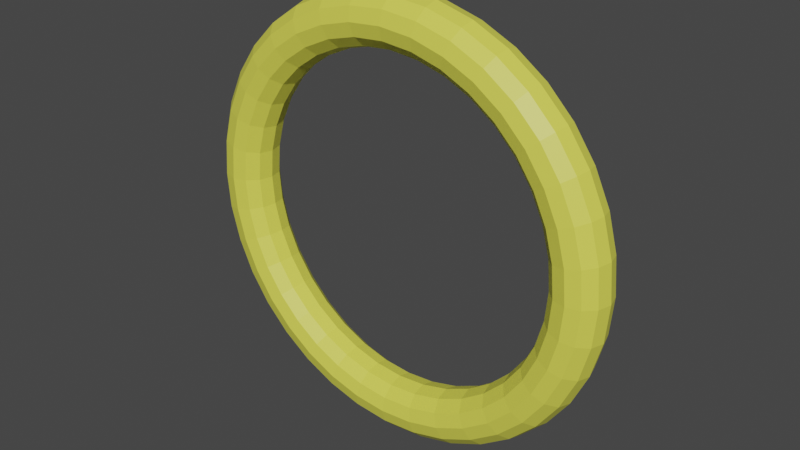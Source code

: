 # Source: TimeFreezeRing.blend  (saved by Blender 3.3.6; exported with 4.5.12 LTS)
import bpy
from mathutils import Matrix  # noqa: F401  (used for matrix-valued properties, if any)

bpy.ops.wm.read_factory_settings(use_empty=True)
scene = bpy.context.scene
scene.name = 'Scene'

# ---- collections
col_collection = bpy.data.collections.new('Collection'); scene.collection.children.link(col_collection)

# ---- materials (node trees are filled in below, after node groups)
mat_material = bpy.data.materials.new('Material')
mat_material.alpha_threshold = 0.0
mat_material.use_transparent_shadow = False
mat_material.roughness = 0.5
mat_material.line_color = (0.0, 0.0, 0.0, 1.0)

# ---- material node trees
mat_material.use_nodes = True; mat_material.node_tree.nodes.clear()
_N = mat_material.node_tree.nodes; _L = mat_material.node_tree.links
n0 = _N.new('ShaderNodeOutputMaterial'); n0.name = 'Material Output'; n0.location = (300, 300)
n1 = _N.new('ShaderNodeBsdfPrincipled'); n1.name = 'Principled BSDF'; n1.location = (10, 300)
n1.distribution = 'GGX'
n1.subsurface_method = 'RANDOM_WALK_SKIN'
n1.inputs[0].default_value = (0.8, 0.7935, 0.09022, 1.0)
n1.inputs[3].default_value = 1.45
n1.inputs[27].default_value = (0.0, 0.0, 0.0, 1.0)
n1.inputs[28].default_value = 1.0
_L.new(n1.outputs[0], n0.inputs[0])
n0.is_active_output = True

# ---- world
world_world = bpy.data.worlds.new('World'); scene.world = world_world
world_world.use_nodes = True; world_world.node_tree.nodes.clear()
_N = world_world.node_tree.nodes; _L = world_world.node_tree.links
n0 = _N.new('ShaderNodeOutputWorld'); n0.name = 'World Output'; n0.location = (300, 300)
n1 = _N.new('ShaderNodeBackground'); n1.name = 'Background'; n1.location = (10, 300)
n1.inputs[0].default_value = (0.05088, 0.05088, 0.05088, 1.0)
_L.new(n1.outputs[0], n0.inputs[0])
n0.is_active_output = True
world_world.color = (0.05088, 0.05088, 0.05088)
world_world.use_sun_shadow = False
world_world.sun_shadow_jitter_overblur = 0.0

# ---- meshes
me_torus = bpy.data.meshes.new('Torus')
me_torus.from_pydata([(1.14, 2.073e-08, 0.4147), (1.121, -0.07, 0.4147), (1.07, -0.1212, 0.4147), (1.0, -0.14, 0.4147), (0.93, -0.1212, 0.4147), (0.8788, -0.07, 0.4147), (0.86, 2.073e-08, 0.4147), (0.8788, 0.07, 0.4147), (0.93, 0.1212, 0.4147), (1.0, 0.14, 0.4147), (1.07, 0.1212, 0.4147), (1.121, 0.07, 0.4147), (1.123, 1.49e-08, 0.6127), (1.104, -0.07, 0.6094), (1.054, -0.1212, 0.6005), (0.9848, -0.14, 0.5884), (0.9159, -0.1212, 0.5762), (0.8654, -0.07, 0.5673), (0.8469, 1.49e-08, 0.5641), (0.8654, 0.07, 0.5673), (0.9159, 0.1212, 0.5762), (0.9848, 0.14, 0.5884), (1.054, 0.1212, 0.6005), (1.104, 0.07, 0.6094), (1.071, 0.0, 0.8046), (1.054, -0.07, 0.7982), (1.005, -0.1212, 0.7807), (0.9397, -0.14, 0.7568), (0.8739, -0.1212, 0.7328), (0.8258, -0.07, 0.7153), (0.8081, 0.0, 0.7089), (0.8258, 0.07, 0.7153), (0.8739, 0.1212, 0.7328), (0.9397, 0.14, 0.7568), (1.005, 0.1212, 0.7807), (1.054, 0.07, 0.7982), (0.9873, 0.0, 0.9847), (0.971, -0.07, 0.9754), (0.9266, -0.1212, 0.9497), (0.866, -0.14, 0.9147), (0.8054, -0.1212, 0.8797), (0.761, -0.07, 0.8541), (0.7448, 0.0, 0.8447), (0.761, 0.07, 0.8541), (0.8054, 0.1212, 0.8797), (0.866, 0.14, 0.9147), (0.9266, 0.1212, 0.9497), (0.971, 0.07, 0.9754), (0.8733, 0.0, 1.148), (0.8589, -0.07, 1.135), (0.8197, -0.1212, 1.103), (0.766, -0.14, 1.058), (0.7124, -0.1212, 1.013), (0.6732, -0.07, 0.9796), (0.6588, 0.0, 0.9675), (0.6732, 0.07, 0.9796), (0.7124, 0.1212, 1.013), (0.766, 0.14, 1.058), (0.8197, 0.1212, 1.103), (0.8589, 0.07, 1.135), (0.7328, 0.0, 1.288), (0.7207, -0.07, 1.274), (0.6878, -0.1212, 1.234), (0.6428, -0.14, 1.181), (0.5978, -0.1212, 1.127), (0.5649, -0.07, 1.088), (0.5528, 0.0, 1.074), (0.5649, 0.07, 1.088), (0.5978, 0.1212, 1.127), (0.6428, 0.14, 1.181), (0.6878, 0.1212, 1.234), (0.7207, 0.07, 1.274), (0.57, 0.0, 1.402), (0.5606, -0.07, 1.386), (0.535, -0.1212, 1.341), (0.5, -0.14, 1.281), (0.465, -0.1212, 1.22), (0.4394, -0.07, 1.176), (0.43, 0.0, 1.16), (0.4394, 0.07, 1.176), (0.465, 0.1212, 1.22), (0.5, 0.14, 1.281), (0.535, 0.1212, 1.341), (0.5606, 0.07, 1.386), (0.3899, 0.0, 1.486), (0.3835, -0.07, 1.468), (0.366, -0.1212, 1.42), (0.342, -0.14, 1.354), (0.3181, -0.1212, 1.289), (0.3006, -0.07, 1.241), (0.2941, 0.0, 1.223), (0.3006, 0.07, 1.241), (0.3181, 0.1212, 1.289), (0.342, 0.14, 1.354), (0.366, 0.1212, 1.42), (0.3835, 0.07, 1.468), (0.198, 0.0, 1.537), (0.1947, -0.07, 1.519), (0.1858, -0.1212, 1.468), (0.1736, -0.14, 1.4), (0.1615, -0.1212, 1.331), (0.1526, -0.07, 1.28), (0.1493, 0.0, 1.262), (0.1526, 0.07, 1.28), (0.1615, 0.1212, 1.331), (0.1736, 0.14, 1.4), (0.1858, 0.1212, 1.468), (0.1947, 0.07, 1.519), (8.607e-08, 0.0, 1.555), (8.465e-08, -0.07, 1.536), (8.078e-08, -0.1212, 1.485), (7.55e-08, -0.14, 1.415), (7.021e-08, -0.1212, 1.345), (6.634e-08, -0.07, 1.294), (6.493e-08, 0.0, 1.275), (6.634e-08, 0.07, 1.294), (7.021e-08, 0.1212, 1.345), (7.55e-08, 0.14, 1.415), (8.078e-08, 0.1212, 1.485), (8.465e-08, 0.07, 1.536), (-0.198, 0.0, 1.537), (-0.1947, -0.07, 1.519), (-0.1858, -0.1212, 1.468), (-0.1736, -0.14, 1.4), (-0.1615, -0.1212, 1.331), (-0.1526, -0.07, 1.28), (-0.1493, 0.0, 1.262), (-0.1526, 0.07, 1.28), (-0.1615, 0.1212, 1.331), (-0.1736, 0.14, 1.4), (-0.1858, 0.1212, 1.468), (-0.1947, 0.07, 1.519), (-0.3899, 0.0, 1.486), (-0.3835, -0.07, 1.468), (-0.366, -0.1212, 1.42), (-0.342, -0.14, 1.354), (-0.3181, -0.1212, 1.289), (-0.3006, -0.07, 1.241), (-0.2941, 0.0, 1.223), (-0.3006, 0.07, 1.241), (-0.3181, 0.1212, 1.289), (-0.342, 0.14, 1.354), (-0.366, 0.1212, 1.42), (-0.3835, 0.07, 1.468), (-0.57, 0.0, 1.402), (-0.5606, -0.07, 1.386), (-0.535, -0.1212, 1.341), (-0.5, -0.14, 1.281), (-0.465, -0.1212, 1.22), (-0.4394, -0.07, 1.176), (-0.43, 0.0, 1.16), (-0.4394, 0.07, 1.176), (-0.465, 0.1212, 1.22), (-0.5, 0.14, 1.281), (-0.535, 0.1212, 1.341), (-0.5606, 0.07, 1.386), (-0.7328, 0.0, 1.288), (-0.7207, -0.07, 1.274), (-0.6878, -0.1212, 1.234), (-0.6428, -0.14, 1.181), (-0.5978, -0.1212, 1.127), (-0.5649, -0.07, 1.088), (-0.5528, 0.0, 1.074), (-0.5649, 0.07, 1.088), (-0.5978, 0.1212, 1.127), (-0.6428, 0.14, 1.181), (-0.6878, 0.1212, 1.234), (-0.7207, 0.07, 1.274), (-0.8733, 0.0, 1.148), (-0.8589, -0.07, 1.135), (-0.8197, -0.1212, 1.103), (-0.766, -0.14, 1.058), (-0.7124, -0.1212, 1.013), (-0.6732, -0.07, 0.9796), (-0.6588, 0.0, 0.9675), (-0.6732, 0.07, 0.9796), (-0.7124, 0.1212, 1.013), (-0.766, 0.14, 1.058), (-0.8197, 0.1212, 1.103), (-0.8589, 0.07, 1.135), (-0.9873, 0.0, 0.9847), (-0.971, -0.07, 0.9754), (-0.9266, -0.1212, 0.9497), (-0.866, -0.14, 0.9147), (-0.8054, -0.1212, 0.8797), (-0.761, -0.07, 0.8541), (-0.7448, 0.0, 0.8447), (-0.761, 0.07, 0.8541), (-0.8054, 0.1212, 0.8797), (-0.866, 0.14, 0.9147), (-0.9266, 0.1212, 0.9497), (-0.971, 0.07, 0.9754), (-1.071, 0.0, 0.8046), (-1.054, -0.07, 0.7982), (-1.005, -0.1212, 0.7807), (-0.9397, -0.14, 0.7568), (-0.8739, -0.1212, 0.7328), (-0.8258, -0.07, 0.7153), (-0.8081, 0.0, 0.7089), (-0.8258, 0.07, 0.7153), (-0.8739, 0.1212, 0.7328), (-0.9397, 0.14, 0.7568), (-1.005, 0.1212, 0.7807), (-1.054, 0.07, 0.7982), (-1.123, 1.49e-08, 0.6127), (-1.104, -0.07, 0.6094), (-1.054, -0.1212, 0.6005), (-0.9848, -0.14, 0.5884), (-0.9159, -0.1212, 0.5762), (-0.8654, -0.07, 0.5673), (-0.8469, 1.49e-08, 0.5641), (-0.8654, 0.07, 0.5673), (-0.9159, 0.1212, 0.5762), (-0.9848, 0.14, 0.5884), (-1.054, 0.1212, 0.6005), (-1.104, 0.07, 0.6094), (-1.14, 2.073e-08, 0.4147), (-1.121, -0.07, 0.4147), (-1.07, -0.1212, 0.4147), (-1.0, -0.14, 0.4147), (-0.93, -0.1212, 0.4147), (-0.8788, -0.07, 0.4147), (-0.86, 2.073e-08, 0.4147), (-0.8788, 0.07, 0.4147), (-0.93, 0.1212, 0.4147), (-1.0, 0.14, 0.4147), (-1.07, 0.1212, 0.4147), (-1.121, 0.07, 0.4147), (-1.123, 2.98e-08, 0.2168), (-1.104, -0.07, 0.22), (-1.054, -0.1212, 0.2289), (-0.9848, -0.14, 0.2411), (-0.9159, -0.1212, 0.2533), (-0.8654, -0.07, 0.2621), (-0.8469, 2.98e-08, 0.2654), (-0.8654, 0.07, 0.2621), (-0.9159, 0.1212, 0.2533), (-0.9848, 0.14, 0.2411), (-1.054, 0.1212, 0.2289), (-1.104, 0.07, 0.22), (-1.071, 2.98e-08, 0.02484), (-1.054, -0.07, 0.03126), (-1.005, -0.1212, 0.04878), (-0.9397, -0.14, 0.07272), (-0.8739, -0.1212, 0.09667), (-0.8258, -0.07, 0.1142), (-0.8081, 2.98e-08, 0.1206), (-0.8258, 0.07, 0.1142), (-0.8739, 0.1212, 0.09667), (-0.9397, 0.14, 0.07272), (-1.005, 0.1212, 0.04878), (-1.054, 0.07, 0.03126), (-0.9873, 5.96e-08, -0.1553), (-0.971, -0.07, -0.1459), (-0.9266, -0.1212, -0.1203), (-0.866, -0.14, -0.08526), (-0.8054, -0.1212, -0.05026), (-0.761, -0.07, -0.02463), (-0.7448, 2.98e-08, -0.01526), (-0.761, 0.07, -0.02463), (-0.8054, 0.1212, -0.05026), (-0.866, 0.14, -0.08526), (-0.9266, 0.1212, -0.1203), (-0.971, 0.07, -0.1459), (-0.8733, 5.96e-08, -0.318), (-0.8589, -0.07, -0.306), (-0.8197, -0.1212, -0.273), (-0.766, -0.14, -0.228), (-0.7124, -0.1212, -0.183), (-0.6732, -0.07, -0.1501), (-0.6588, 5.96e-08, -0.1381), (-0.6732, 0.07, -0.1501), (-0.7124, 0.1212, -0.183), (-0.766, 0.14, -0.228), (-0.8197, 0.1212, -0.273), (-0.8589, 0.07, -0.306), (-0.7328, 5.96e-08, -0.4585), (-0.7207, -0.07, -0.4442), (-0.6878, -0.1212, -0.4049), (-0.6428, -0.14, -0.3513), (-0.5978, -0.1212, -0.2977), (-0.5649, -0.07, -0.2584), (-0.5528, 5.96e-08, -0.2441), (-0.5649, 0.07, -0.2584), (-0.5978, 0.1212, -0.2977), (-0.6428, 0.14, -0.3513), (-0.6878, 0.1212, -0.4049), (-0.7207, 0.07, -0.4442), (-0.57, 5.96e-08, -0.5725), (-0.5606, -0.07, -0.5563), (-0.535, -0.1212, -0.5119), (-0.5, -0.14, -0.4513), (-0.465, -0.1212, -0.3907), (-0.4394, -0.07, -0.3463), (-0.43, 5.96e-08, -0.33), (-0.4394, 0.07, -0.3463), (-0.465, 0.1212, -0.3907), (-0.5, 0.14, -0.4513), (-0.535, 0.1212, -0.5119), (-0.5606, 0.07, -0.5563), (-0.3899, 1.192e-07, -0.6565), (-0.3835, -0.07, -0.6389), (-0.366, -0.1212, -0.5907), (-0.342, -0.14, -0.5249), (-0.3181, -0.1212, -0.4592), (-0.3006, -0.07, -0.411), (-0.2941, 5.96e-08, -0.3934), (-0.3006, 0.07, -0.411), (-0.3181, 0.1212, -0.4592), (-0.342, 0.14, -0.5249), (-0.366, 0.1212, -0.5907), (-0.3835, 0.07, -0.6389), (-0.198, 1.192e-07, -0.7079), (-0.1947, -0.07, -0.6895), (-0.1858, -0.1212, -0.639), (-0.1736, -0.14, -0.5701), (-0.1615, -0.1212, -0.5011), (-0.1526, -0.07, -0.4507), (-0.1493, 5.96e-08, -0.4322), (-0.1526, 0.07, -0.4507), (-0.1615, 0.1212, -0.5011), (-0.1736, 0.14, -0.5701), (-0.1858, 0.1212, -0.639), (-0.1947, 0.07, -0.6895), (8.607e-08, 1.192e-07, -0.7253), (8.465e-08, -0.07, -0.7065), (8.078e-08, -0.1212, -0.6553), (7.55e-08, -0.14, -0.5853), (7.021e-08, -0.1212, -0.5153), (6.634e-08, -0.07, -0.464), (6.493e-08, 5.96e-08, -0.4453), (6.634e-08, 0.07, -0.464), (7.021e-08, 0.1212, -0.5153), (7.55e-08, 0.14, -0.5853), (8.078e-08, 0.1212, -0.6553), (8.465e-08, 0.07, -0.7065), (0.198, 1.192e-07, -0.7079), (0.1947, -0.07, -0.6895), (0.1858, -0.1212, -0.639), (0.1736, -0.14, -0.5701), (0.1615, -0.1212, -0.5011), (0.1526, -0.07, -0.4507), (0.1493, 5.96e-08, -0.4322), (0.1526, 0.07, -0.4507), (0.1615, 0.1212, -0.5011), (0.1736, 0.14, -0.5701), (0.1858, 0.1212, -0.639), (0.1947, 0.07, -0.6895), (0.3899, 1.192e-07, -0.6565), (0.3835, -0.07, -0.6389), (0.366, -0.1212, -0.5907), (0.342, -0.14, -0.5249), (0.3181, -0.1212, -0.4592), (0.3006, -0.07, -0.411), (0.2941, 5.96e-08, -0.3934), (0.3006, 0.07, -0.411), (0.3181, 0.1212, -0.4592), (0.342, 0.14, -0.5249), (0.366, 0.1212, -0.5907), (0.3835, 0.07, -0.6389), (0.57, 5.96e-08, -0.5725), (0.5606, -0.07, -0.5563), (0.535, -0.1212, -0.5119), (0.5, -0.14, -0.4513), (0.465, -0.1212, -0.3907), (0.4394, -0.07, -0.3463), (0.43, 5.96e-08, -0.33), (0.4394, 0.07, -0.3463), (0.465, 0.1212, -0.3907), (0.5, 0.14, -0.4513), (0.535, 0.1212, -0.5119), (0.5606, 0.07, -0.5563), (0.7328, 5.96e-08, -0.4585), (0.7207, -0.07, -0.4442), (0.6878, -0.1212, -0.4049), (0.6428, -0.14, -0.3513), (0.5978, -0.1212, -0.2977), (0.5649, -0.07, -0.2584), (0.5528, 5.96e-08, -0.2441), (0.5649, 0.07, -0.2584), (0.5978, 0.1212, -0.2977), (0.6428, 0.14, -0.3513), (0.6878, 0.1212, -0.4049), (0.7207, 0.07, -0.4442), (0.8733, 5.96e-08, -0.318), (0.8589, -0.07, -0.306), (0.8197, -0.1212, -0.273), (0.766, -0.14, -0.228), (0.7124, -0.1212, -0.183), (0.6732, -0.07, -0.1501), (0.6588, 5.96e-08, -0.1381), (0.6732, 0.07, -0.1501), (0.7124, 0.1212, -0.183), (0.766, 0.14, -0.228), (0.8197, 0.1212, -0.273), (0.8589, 0.07, -0.306), (0.9873, 5.96e-08, -0.1553), (0.971, -0.07, -0.1459), (0.9266, -0.1212, -0.1203), (0.866, -0.14, -0.08526), (0.8054, -0.1212, -0.05026), (0.761, -0.07, -0.02463), (0.7448, 2.98e-08, -0.01526), (0.761, 0.07, -0.02463), (0.8054, 0.1212, -0.05026), (0.866, 0.14, -0.08526), (0.9266, 0.1212, -0.1203), (0.971, 0.07, -0.1459), (1.071, 2.98e-08, 0.02484), (1.054, -0.07, 0.03126), (1.005, -0.1212, 0.04878), (0.9397, -0.14, 0.07272), (0.8739, -0.1212, 0.09667), (0.8258, -0.07, 0.1142), (0.8081, 2.98e-08, 0.1206), (0.8258, 0.07, 0.1142), (0.8739, 0.1212, 0.09667), (0.9397, 0.14, 0.07272), (1.005, 0.1212, 0.04878), (1.054, 0.07, 0.03126), (1.123, 2.98e-08, 0.2168), (1.104, -0.07, 0.22), (1.054, -0.1212, 0.2289), (0.9848, -0.14, 0.2411), (0.9159, -0.1212, 0.2533), (0.8654, -0.07, 0.2621), (0.8469, 2.98e-08, 0.2654), (0.8654, 0.07, 0.2621), (0.9159, 0.1212, 0.2533), (0.9848, 0.14, 0.2411), (1.054, 0.1212, 0.2289), (1.104, 0.07, 0.22)], [], [(0, 12, 13, 1), (1, 13, 14, 2), (2, 14, 15, 3), (3, 15, 16, 4), (4, 16, 17, 5), (5, 17, 18, 6), (6, 18, 19, 7), (7, 19, 20, 8), (8, 20, 21, 9), (9, 21, 22, 10), (10, 22, 23, 11), (11, 23, 12, 0), (12, 24, 25, 13), (13, 25, 26, 14), (14, 26, 27, 15), (15, 27, 28, 16), (16, 28, 29, 17), (17, 29, 30, 18), (18, 30, 31, 19), (19, 31, 32, 20), (20, 32, 33, 21), (21, 33, 34, 22), (22, 34, 35, 23), (23, 35, 24, 12), (24, 36, 37, 25), (25, 37, 38, 26), (26, 38, 39, 27), (27, 39, 40, 28), (28, 40, 41, 29), (29, 41, 42, 30), (30, 42, 43, 31), (31, 43, 44, 32), (32, 44, 45, 33), (33, 45, 46, 34), (34, 46, 47, 35), (35, 47, 36, 24), (36, 48, 49, 37), (37, 49, 50, 38), (38, 50, 51, 39), (39, 51, 52, 40), (40, 52, 53, 41), (41, 53, 54, 42), (42, 54, 55, 43), (43, 55, 56, 44), (44, 56, 57, 45), (45, 57, 58, 46), (46, 58, 59, 47), (47, 59, 48, 36), (48, 60, 61, 49), (49, 61, 62, 50), (50, 62, 63, 51), (51, 63, 64, 52), (52, 64, 65, 53), (53, 65, 66, 54), (54, 66, 67, 55), (55, 67, 68, 56), (56, 68, 69, 57), (57, 69, 70, 58), (58, 70, 71, 59), (59, 71, 60, 48), (60, 72, 73, 61), (61, 73, 74, 62), (62, 74, 75, 63), (63, 75, 76, 64), (64, 76, 77, 65), (65, 77, 78, 66), (66, 78, 79, 67), (67, 79, 80, 68), (68, 80, 81, 69), (69, 81, 82, 70), (70, 82, 83, 71), (71, 83, 72, 60), (72, 84, 85, 73), (73, 85, 86, 74), (74, 86, 87, 75), (75, 87, 88, 76), (76, 88, 89, 77), (77, 89, 90, 78), (78, 90, 91, 79), (79, 91, 92, 80), (80, 92, 93, 81), (81, 93, 94, 82), (82, 94, 95, 83), (83, 95, 84, 72), (84, 96, 97, 85), (85, 97, 98, 86), (86, 98, 99, 87), (87, 99, 100, 88), (88, 100, 101, 89), (89, 101, 102, 90), (90, 102, 103, 91), (91, 103, 104, 92), (92, 104, 105, 93), (93, 105, 106, 94), (94, 106, 107, 95), (95, 107, 96, 84), (96, 108, 109, 97), (97, 109, 110, 98), (98, 110, 111, 99), (99, 111, 112, 100), (100, 112, 113, 101), (101, 113, 114, 102), (102, 114, 115, 103), (103, 115, 116, 104), (104, 116, 117, 105), (105, 117, 118, 106), (106, 118, 119, 107), (107, 119, 108, 96), (108, 120, 121, 109), (109, 121, 122, 110), (110, 122, 123, 111), (111, 123, 124, 112), (112, 124, 125, 113), (113, 125, 126, 114), (114, 126, 127, 115), (115, 127, 128, 116), (116, 128, 129, 117), (117, 129, 130, 118), (118, 130, 131, 119), (119, 131, 120, 108), (120, 132, 133, 121), (121, 133, 134, 122), (122, 134, 135, 123), (123, 135, 136, 124), (124, 136, 137, 125), (125, 137, 138, 126), (126, 138, 139, 127), (127, 139, 140, 128), (128, 140, 141, 129), (129, 141, 142, 130), (130, 142, 143, 131), (131, 143, 132, 120), (132, 144, 145, 133), (133, 145, 146, 134), (134, 146, 147, 135), (135, 147, 148, 136), (136, 148, 149, 137), (137, 149, 150, 138), (138, 150, 151, 139), (139, 151, 152, 140), (140, 152, 153, 141), (141, 153, 154, 142), (142, 154, 155, 143), (143, 155, 144, 132), (144, 156, 157, 145), (145, 157, 158, 146), (146, 158, 159, 147), (147, 159, 160, 148), (148, 160, 161, 149), (149, 161, 162, 150), (150, 162, 163, 151), (151, 163, 164, 152), (152, 164, 165, 153), (153, 165, 166, 154), (154, 166, 167, 155), (155, 167, 156, 144), (156, 168, 169, 157), (157, 169, 170, 158), (158, 170, 171, 159), (159, 171, 172, 160), (160, 172, 173, 161), (161, 173, 174, 162), (162, 174, 175, 163), (163, 175, 176, 164), (164, 176, 177, 165), (165, 177, 178, 166), (166, 178, 179, 167), (167, 179, 168, 156), (168, 180, 181, 169), (169, 181, 182, 170), (170, 182, 183, 171), (171, 183, 184, 172), (172, 184, 185, 173), (173, 185, 186, 174), (174, 186, 187, 175), (175, 187, 188, 176), (176, 188, 189, 177), (177, 189, 190, 178), (178, 190, 191, 179), (179, 191, 180, 168), (180, 192, 193, 181), (181, 193, 194, 182), (182, 194, 195, 183), (183, 195, 196, 184), (184, 196, 197, 185), (185, 197, 198, 186), (186, 198, 199, 187), (187, 199, 200, 188), (188, 200, 201, 189), (189, 201, 202, 190), (190, 202, 203, 191), (191, 203, 192, 180), (192, 204, 205, 193), (193, 205, 206, 194), (194, 206, 207, 195), (195, 207, 208, 196), (196, 208, 209, 197), (197, 209, 210, 198), (198, 210, 211, 199), (199, 211, 212, 200), (200, 212, 213, 201), (201, 213, 214, 202), (202, 214, 215, 203), (203, 215, 204, 192), (204, 216, 217, 205), (205, 217, 218, 206), (206, 218, 219, 207), (207, 219, 220, 208), (208, 220, 221, 209), (209, 221, 222, 210), (210, 222, 223, 211), (211, 223, 224, 212), (212, 224, 225, 213), (213, 225, 226, 214), (214, 226, 227, 215), (215, 227, 216, 204), (216, 228, 229, 217), (217, 229, 230, 218), (218, 230, 231, 219), (219, 231, 232, 220), (220, 232, 233, 221), (221, 233, 234, 222), (222, 234, 235, 223), (223, 235, 236, 224), (224, 236, 237, 225), (225, 237, 238, 226), (226, 238, 239, 227), (227, 239, 228, 216), (228, 240, 241, 229), (229, 241, 242, 230), (230, 242, 243, 231), (231, 243, 244, 232), (232, 244, 245, 233), (233, 245, 246, 234), (234, 246, 247, 235), (235, 247, 248, 236), (236, 248, 249, 237), (237, 249, 250, 238), (238, 250, 251, 239), (239, 251, 240, 228), (240, 252, 253, 241), (241, 253, 254, 242), (242, 254, 255, 243), (243, 255, 256, 244), (244, 256, 257, 245), (245, 257, 258, 246), (246, 258, 259, 247), (247, 259, 260, 248), (248, 260, 261, 249), (249, 261, 262, 250), (250, 262, 263, 251), (251, 263, 252, 240), (252, 264, 265, 253), (253, 265, 266, 254), (254, 266, 267, 255), (255, 267, 268, 256), (256, 268, 269, 257), (257, 269, 270, 258), (258, 270, 271, 259), (259, 271, 272, 260), (260, 272, 273, 261), (261, 273, 274, 262), (262, 274, 275, 263), (263, 275, 264, 252), (264, 276, 277, 265), (265, 277, 278, 266), (266, 278, 279, 267), (267, 279, 280, 268), (268, 280, 281, 269), (269, 281, 282, 270), (270, 282, 283, 271), (271, 283, 284, 272), (272, 284, 285, 273), (273, 285, 286, 274), (274, 286, 287, 275), (275, 287, 276, 264), (276, 288, 289, 277), (277, 289, 290, 278), (278, 290, 291, 279), (279, 291, 292, 280), (280, 292, 293, 281), (281, 293, 294, 282), (282, 294, 295, 283), (283, 295, 296, 284), (284, 296, 297, 285), (285, 297, 298, 286), (286, 298, 299, 287), (287, 299, 288, 276), (288, 300, 301, 289), (289, 301, 302, 290), (290, 302, 303, 291), (291, 303, 304, 292), (292, 304, 305, 293), (293, 305, 306, 294), (294, 306, 307, 295), (295, 307, 308, 296), (296, 308, 309, 297), (297, 309, 310, 298), (298, 310, 311, 299), (299, 311, 300, 288), (300, 312, 313, 301), (301, 313, 314, 302), (302, 314, 315, 303), (303, 315, 316, 304), (304, 316, 317, 305), (305, 317, 318, 306), (306, 318, 319, 307), (307, 319, 320, 308), (308, 320, 321, 309), (309, 321, 322, 310), (310, 322, 323, 311), (311, 323, 312, 300), (312, 324, 325, 313), (313, 325, 326, 314), (314, 326, 327, 315), (315, 327, 328, 316), (316, 328, 329, 317), (317, 329, 330, 318), (318, 330, 331, 319), (319, 331, 332, 320), (320, 332, 333, 321), (321, 333, 334, 322), (322, 334, 335, 323), (323, 335, 324, 312), (324, 336, 337, 325), (325, 337, 338, 326), (326, 338, 339, 327), (327, 339, 340, 328), (328, 340, 341, 329), (329, 341, 342, 330), (330, 342, 343, 331), (331, 343, 344, 332), (332, 344, 345, 333), (333, 345, 346, 334), (334, 346, 347, 335), (335, 347, 336, 324), (336, 348, 349, 337), (337, 349, 350, 338), (338, 350, 351, 339), (339, 351, 352, 340), (340, 352, 353, 341), (341, 353, 354, 342), (342, 354, 355, 343), (343, 355, 356, 344), (344, 356, 357, 345), (345, 357, 358, 346), (346, 358, 359, 347), (347, 359, 348, 336), (348, 360, 361, 349), (349, 361, 362, 350), (350, 362, 363, 351), (351, 363, 364, 352), (352, 364, 365, 353), (353, 365, 366, 354), (354, 366, 367, 355), (355, 367, 368, 356), (356, 368, 369, 357), (357, 369, 370, 358), (358, 370, 371, 359), (359, 371, 360, 348), (360, 372, 373, 361), (361, 373, 374, 362), (362, 374, 375, 363), (363, 375, 376, 364), (364, 376, 377, 365), (365, 377, 378, 366), (366, 378, 379, 367), (367, 379, 380, 368), (368, 380, 381, 369), (369, 381, 382, 370), (370, 382, 383, 371), (371, 383, 372, 360), (372, 384, 385, 373), (373, 385, 386, 374), (374, 386, 387, 375), (375, 387, 388, 376), (376, 388, 389, 377), (377, 389, 390, 378), (378, 390, 391, 379), (379, 391, 392, 380), (380, 392, 393, 381), (381, 393, 394, 382), (382, 394, 395, 383), (383, 395, 384, 372), (384, 396, 397, 385), (385, 397, 398, 386), (386, 398, 399, 387), (387, 399, 400, 388), (388, 400, 401, 389), (389, 401, 402, 390), (390, 402, 403, 391), (391, 403, 404, 392), (392, 404, 405, 393), (393, 405, 406, 394), (394, 406, 407, 395), (395, 407, 396, 384), (396, 408, 409, 397), (397, 409, 410, 398), (398, 410, 411, 399), (399, 411, 412, 400), (400, 412, 413, 401), (401, 413, 414, 402), (402, 414, 415, 403), (403, 415, 416, 404), (404, 416, 417, 405), (405, 417, 418, 406), (406, 418, 419, 407), (407, 419, 408, 396), (408, 420, 421, 409), (409, 421, 422, 410), (410, 422, 423, 411), (411, 423, 424, 412), (412, 424, 425, 413), (413, 425, 426, 414), (414, 426, 427, 415), (415, 427, 428, 416), (416, 428, 429, 417), (417, 429, 430, 418), (418, 430, 431, 419), (419, 431, 420, 408), (420, 0, 1, 421), (421, 1, 2, 422), (422, 2, 3, 423), (423, 3, 4, 424), (424, 4, 5, 425), (425, 5, 6, 426), (426, 6, 7, 427), (427, 7, 8, 428), (428, 8, 9, 429), (429, 9, 10, 430), (430, 10, 11, 431), (431, 11, 0, 420)])
_uv = me_torus.uv_layers.new(name='UVMap')
_uv.uv.foreach_set('vector', [0.5, 0.5, 0.5278, 0.5, 0.5278, 0.5833, 0.5, 0.5833, 0.5, 0.5833, 0.5278, 0.5833, 0.5278, 0.6667, 0.5, 0.6667, 0.5, 0.6667, 0.5278, 0.6667, 0.5278, 0.75, 0.5, 0.75, 0.5, 0.75, 0.5278, 0.75, 0.5278, 0.8333, 0.5, 0.8333, 0.5, 0.8333, 0.5278, 0.8333, 0.5278, 0.9167, 0.5, 0.9167, 0.5, 0.9167, 0.5278, 0.9167, 0.5278, 1.0, 0.5, 1.0, 0.5, 2.22e-16, 0.5278, 2.22e-16, 0.5278, 0.08333, 0.5, 0.08333, 0.5, 0.08333, 0.5278, 0.08333, 0.5278, 0.1667, 0.5, 0.1667, 0.5, 0.1667, 0.5278, 0.1667, 0.5278, 0.25, 0.5, 0.25, 0.5, 0.25, 0.5278, 0.25, 0.5278, 0.3333, 0.5, 0.3333, 0.5, 0.3333, 0.5278, 0.3333, 0.5278, 0.4167, 0.5, 0.4167, 0.5, 0.4167, 0.5278, 0.4167, 0.5278, 0.5, 0.5, 0.5, 0.5278, 0.5, 0.5556, 0.5, 0.5556, 0.5833, 0.5278, 0.5833, 0.5278, 0.5833, 0.5556, 0.5833, 0.5556, 0.6667, 0.5278, 0.6667, 0.5278, 0.6667, 0.5556, 0.6667, 0.5556, 0.75, 0.5278, 0.75, 0.5278, 0.75, 0.5556, 0.75, 0.5556, 0.8333, 0.5278, 0.8333, 0.5278, 0.8333, 0.5556, 0.8333, 0.5556, 0.9167, 0.5278, 0.9167, 0.5278, 0.9167, 0.5556, 0.9167, 0.5556, 1.0, 0.5278, 1.0, 0.5278, 2.22e-16, 0.5556, 2.22e-16, 0.5556, 0.08333, 0.5278, 0.08333, 0.5278, 0.08333, 0.5556, 0.08333, 0.5556, 0.1667, 0.5278, 0.1667, 0.5278, 0.1667, 0.5556, 0.1667, 0.5556, 0.25, 0.5278, 0.25, 0.5278, 0.25, 0.5556, 0.25, 0.5556, 0.3333, 0.5278, 0.3333, 0.5278, 0.3333, 0.5556, 0.3333, 0.5556, 0.4167, 0.5278, 0.4167, 0.5278, 0.4167, 0.5556, 0.4167, 0.5556, 0.5, 0.5278, 0.5, 0.5556, 0.5, 0.5833, 0.5, 0.5833, 0.5833, 0.5556, 0.5833, 0.5556, 0.5833, 0.5833, 0.5833, 0.5833, 0.6667, 0.5556, 0.6667, 0.5556, 0.6667, 0.5833, 0.6667, 0.5833, 0.75, 0.5556, 0.75, 0.5556, 0.75, 0.5833, 0.75, 0.5833, 0.8333, 0.5556, 0.8333, 0.5556, 0.8333, 0.5833, 0.8333, 0.5833, 0.9167, 0.5556, 0.9167, 0.5556, 0.9167, 0.5833, 0.9167, 0.5833, 1.0, 0.5556, 1.0, 0.5556, 2.22e-16, 0.5833, 2.22e-16, 0.5833, 0.08333, 0.5556, 0.08333, 0.5556, 0.08333, 0.5833, 0.08333, 0.5833, 0.1667, 0.5556, 0.1667, 0.5556, 0.1667, 0.5833, 0.1667, 0.5833, 0.25, 0.5556, 0.25, 0.5556, 0.25, 0.5833, 0.25, 0.5833, 0.3333, 0.5556, 0.3333, 0.5556, 0.3333, 0.5833, 0.3333, 0.5833, 0.4167, 0.5556, 0.4167, 0.5556, 0.4167, 0.5833, 0.4167, 0.5833, 0.5, 0.5556, 0.5, 0.5833, 0.5, 0.6111, 0.5, 0.6111, 0.5833, 0.5833, 0.5833, 0.5833, 0.5833, 0.6111, 0.5833, 0.6111, 0.6667, 0.5833, 0.6667, 0.5833, 0.6667, 0.6111, 0.6667, 0.6111, 0.75, 0.5833, 0.75, 0.5833, 0.75, 0.6111, 0.75, 0.6111, 0.8333, 0.5833, 0.8333, 0.5833, 0.8333, 0.6111, 0.8333, 0.6111, 0.9167, 0.5833, 0.9167, 0.5833, 0.9167, 0.6111, 0.9167, 0.6111, 1.0, 0.5833, 1.0, 0.5833, 2.22e-16, 0.6111, 2.22e-16, 0.6111, 0.08333, 0.5833, 0.08333, 0.5833, 0.08333, 0.6111, 0.08333, 0.6111, 0.1667, 0.5833, 0.1667, 0.5833, 0.1667, 0.6111, 0.1667, 0.6111, 0.25, 0.5833, 0.25, 0.5833, 0.25, 0.6111, 0.25, 0.6111, 0.3333, 0.5833, 0.3333, 0.5833, 0.3333, 0.6111, 0.3333, 0.6111, 0.4167, 0.5833, 0.4167, 0.5833, 0.4167, 0.6111, 0.4167, 0.6111, 0.5, 0.5833, 0.5, 0.6111, 0.5, 0.6389, 0.5, 0.6389, 0.5833, 0.6111, 0.5833, 0.6111, 0.5833, 0.6389, 0.5833, 0.6389, 0.6667, 0.6111, 0.6667, 0.6111, 0.6667, 0.6389, 0.6667, 0.6389, 0.75, 0.6111, 0.75, 0.6111, 0.75, 0.6389, 0.75, 0.6389, 0.8333, 0.6111, 0.8333, 0.6111, 0.8333, 0.6389, 0.8333, 0.6389, 0.9167, 0.6111, 0.9167, 0.6111, 0.9167, 0.6389, 0.9167, 0.6389, 1.0, 0.6111, 1.0, 0.6111, 2.22e-16, 0.6389, 2.22e-16, 0.6389, 0.08333, 0.6111, 0.08333, 0.6111, 0.08333, 0.6389, 0.08333, 0.6389, 0.1667, 0.6111, 0.1667, 0.6111, 0.1667, 0.6389, 0.1667, 0.6389, 0.25, 0.6111, 0.25, 0.6111, 0.25, 0.6389, 0.25, 0.6389, 0.3333, 0.6111, 0.3333, 0.6111, 0.3333, 0.6389, 0.3333, 0.6389, 0.4167, 0.6111, 0.4167, 0.6111, 0.4167, 0.6389, 0.4167, 0.6389, 0.5, 0.6111, 0.5, 0.6389, 0.5, 0.6667, 0.5, 0.6667, 0.5833, 0.6389, 0.5833, 0.6389, 0.5833, 0.6667, 0.5833, 0.6667, 0.6667, 0.6389, 0.6667, 0.6389, 0.6667, 0.6667, 0.6667, 0.6667, 0.75, 0.6389, 0.75, 0.6389, 0.75, 0.6667, 0.75, 0.6667, 0.8333, 0.6389, 0.8333, 0.6389, 0.8333, 0.6667, 0.8333, 0.6667, 0.9167, 0.6389, 0.9167, 0.6389, 0.9167, 0.6667, 0.9167, 0.6667, 1.0, 0.6389, 1.0, 0.6389, 2.22e-16, 0.6667, 2.22e-16, 0.6667, 0.08333, 0.6389, 0.08333, 0.6389, 0.08333, 0.6667, 0.08333, 0.6667, 0.1667, 0.6389, 0.1667, 0.6389, 0.1667, 0.6667, 0.1667, 0.6667, 0.25, 0.6389, 0.25, 0.6389, 0.25, 0.6667, 0.25, 0.6667, 0.3333, 0.6389, 0.3333, 0.6389, 0.3333, 0.6667, 0.3333, 0.6667, 0.4167, 0.6389, 0.4167, 0.6389, 0.4167, 0.6667, 0.4167, 0.6667, 0.5, 0.6389, 0.5, 0.6667, 0.5, 0.6944, 0.5, 0.6944, 0.5833, 0.6667, 0.5833, 0.6667, 0.5833, 0.6944, 0.5833, 0.6944, 0.6667, 0.6667, 0.6667, 0.6667, 0.6667, 0.6944, 0.6667, 0.6944, 0.75, 0.6667, 0.75, 0.6667, 0.75, 0.6944, 0.75, 0.6944, 0.8333, 0.6667, 0.8333, 0.6667, 0.8333, 0.6944, 0.8333, 0.6944, 0.9167, 0.6667, 0.9167, 0.6667, 0.9167, 0.6944, 0.9167, 0.6944, 1.0, 0.6667, 1.0, 0.6667, 2.22e-16, 0.6944, 2.22e-16, 0.6944, 0.08333, 0.6667, 0.08333, 0.6667, 0.08333, 0.6944, 0.08333, 0.6944, 0.1667, 0.6667, 0.1667, 0.6667, 0.1667, 0.6944, 0.1667, 0.6944, 0.25, 0.6667, 0.25, 0.6667, 0.25, 0.6944, 0.25, 0.6944, 0.3333, 0.6667, 0.3333, 0.6667, 0.3333, 0.6944, 0.3333, 0.6944, 0.4167, 0.6667, 0.4167, 0.6667, 0.4167, 0.6944, 0.4167, 0.6944, 0.5, 0.6667, 0.5, 0.6944, 0.5, 0.7222, 0.5, 0.7222, 0.5833, 0.6944, 0.5833, 0.6944, 0.5833, 0.7222, 0.5833, 0.7222, 0.6667, 0.6944, 0.6667, 0.6944, 0.6667, 0.7222, 0.6667, 0.7222, 0.75, 0.6944, 0.75, 0.6944, 0.75, 0.7222, 0.75, 0.7222, 0.8333, 0.6944, 0.8333, 0.6944, 0.8333, 0.7222, 0.8333, 0.7222, 0.9167, 0.6944, 0.9167, 0.6944, 0.9167, 0.7222, 0.9167, 0.7222, 1.0, 0.6944, 1.0, 0.6944, 2.22e-16, 0.7222, 2.22e-16, 0.7222, 0.08333, 0.6944, 0.08333, 0.6944, 0.08333, 0.7222, 0.08333, 0.7222, 0.1667, 0.6944, 0.1667, 0.6944, 0.1667, 0.7222, 0.1667, 0.7222, 0.25, 0.6944, 0.25, 0.6944, 0.25, 0.7222, 0.25, 0.7222, 0.3333, 0.6944, 0.3333, 0.6944, 0.3333, 0.7222, 0.3333, 0.7222, 0.4167, 0.6944, 0.4167, 0.6944, 0.4167, 0.7222, 0.4167, 0.7222, 0.5, 0.6944, 0.5, 0.7222, 0.5, 0.75, 0.5, 0.75, 0.5833, 0.7222, 0.5833, 0.7222, 0.5833, 0.75, 0.5833, 0.75, 0.6667, 0.7222, 0.6667, 0.7222, 0.6667, 0.75, 0.6667, 0.75, 0.75, 0.7222, 0.75, 0.7222, 0.75, 0.75, 0.75, 0.75, 0.8333, 0.7222, 0.8333, 0.7222, 0.8333, 0.75, 0.8333, 0.75, 0.9167, 0.7222, 0.9167, 0.7222, 0.9167, 0.75, 0.9167, 0.75, 1.0, 0.7222, 1.0, 0.7222, 2.22e-16, 0.75, 2.22e-16, 0.75, 0.08333, 0.7222, 0.08333, 0.7222, 0.08333, 0.75, 0.08333, 0.75, 0.1667, 0.7222, 0.1667, 0.7222, 0.1667, 0.75, 0.1667, 0.75, 0.25, 0.7222, 0.25, 0.7222, 0.25, 0.75, 0.25, 0.75, 0.3333, 0.7222, 0.3333, 0.7222, 0.3333, 0.75, 0.3333, 0.75, 0.4167, 0.7222, 0.4167, 0.7222, 0.4167, 0.75, 0.4167, 0.75, 0.5, 0.7222, 0.5, 0.75, 0.5, 0.7778, 0.5, 0.7778, 0.5833, 0.75, 0.5833, 0.75, 0.5833, 0.7778, 0.5833, 0.7778, 0.6667, 0.75, 0.6667, 0.75, 0.6667, 0.7778, 0.6667, 0.7778, 0.75, 0.75, 0.75, 0.75, 0.75, 0.7778, 0.75, 0.7778, 0.8333, 0.75, 0.8333, 0.75, 0.8333, 0.7778, 0.8333, 0.7778, 0.9167, 0.75, 0.9167, 0.75, 0.9167, 0.7778, 0.9167, 0.7778, 1.0, 0.75, 1.0, 0.75, 2.22e-16, 0.7778, 2.22e-16, 0.7778, 0.08333, 0.75, 0.08333, 0.75, 0.08333, 0.7778, 0.08333, 0.7778, 0.1667, 0.75, 0.1667, 0.75, 0.1667, 0.7778, 0.1667, 0.7778, 0.25, 0.75, 0.25, 0.75, 0.25, 0.7778, 0.25, 0.7778, 0.3333, 0.75, 0.3333, 0.75, 0.3333, 0.7778, 0.3333, 0.7778, 0.4167, 0.75, 0.4167, 0.75, 0.4167, 0.7778, 0.4167, 0.7778, 0.5, 0.75, 0.5, 0.7778, 0.5, 0.8056, 0.5, 0.8056, 0.5833, 0.7778, 0.5833, 0.7778, 0.5833, 0.8056, 0.5833, 0.8056, 0.6667, 0.7778, 0.6667, 0.7778, 0.6667, 0.8056, 0.6667, 0.8056, 0.75, 0.7778, 0.75, 0.7778, 0.75, 0.8056, 0.75, 0.8056, 0.8333, 0.7778, 0.8333, 0.7778, 0.8333, 0.8056, 0.8333, 0.8056, 0.9167, 0.7778, 0.9167, 0.7778, 0.9167, 0.8056, 0.9167, 0.8056, 1.0, 0.7778, 1.0, 0.7778, 2.22e-16, 0.8056, 2.22e-16, 0.8056, 0.08333, 0.7778, 0.08333, 0.7778, 0.08333, 0.8056, 0.08333, 0.8056, 0.1667, 0.7778, 0.1667, 0.7778, 0.1667, 0.8056, 0.1667, 0.8056, 0.25, 0.7778, 0.25, 0.7778, 0.25, 0.8056, 0.25, 0.8056, 0.3333, 0.7778, 0.3333, 0.7778, 0.3333, 0.8056, 0.3333, 0.8056, 0.4167, 0.7778, 0.4167, 0.7778, 0.4167, 0.8056, 0.4167, 0.8056, 0.5, 0.7778, 0.5, 0.8056, 0.5, 0.8333, 0.5, 0.8333, 0.5833, 0.8056, 0.5833, 0.8056, 0.5833, 0.8333, 0.5833, 0.8333, 0.6667, 0.8056, 0.6667, 0.8056, 0.6667, 0.8333, 0.6667, 0.8333, 0.75, 0.8056, 0.75, 0.8056, 0.75, 0.8333, 0.75, 0.8333, 0.8333, 0.8056, 0.8333, 0.8056, 0.8333, 0.8333, 0.8333, 0.8333, 0.9167, 0.8056, 0.9167, 0.8056, 0.9167, 0.8333, 0.9167, 0.8333, 1.0, 0.8056, 1.0, 0.8056, 2.22e-16, 0.8333, 2.22e-16, 0.8333, 0.08333, 0.8056, 0.08333, 0.8056, 0.08333, 0.8333, 0.08333, 0.8333, 0.1667, 0.8056, 0.1667, 0.8056, 0.1667, 0.8333, 0.1667, 0.8333, 0.25, 0.8056, 0.25, 0.8056, 0.25, 0.8333, 0.25, 0.8333, 0.3333, 0.8056, 0.3333, 0.8056, 0.3333, 0.8333, 0.3333, 0.8333, 0.4167, 0.8056, 0.4167, 0.8056, 0.4167, 0.8333, 0.4167, 0.8333, 0.5, 0.8056, 0.5, 0.8333, 0.5, 0.8611, 0.5, 0.8611, 0.5833, 0.8333, 0.5833, 0.8333, 0.5833, 0.8611, 0.5833, 0.8611, 0.6667, 0.8333, 0.6667, 0.8333, 0.6667, 0.8611, 0.6667, 0.8611, 0.75, 0.8333, 0.75, 0.8333, 0.75, 0.8611, 0.75, 0.8611, 0.8333, 0.8333, 0.8333, 0.8333, 0.8333, 0.8611, 0.8333, 0.8611, 0.9167, 0.8333, 0.9167, 0.8333, 0.9167, 0.8611, 0.9167, 0.8611, 1.0, 0.8333, 1.0, 0.8333, 2.22e-16, 0.8611, 2.22e-16, 0.8611, 0.08333, 0.8333, 0.08333, 0.8333, 0.08333, 0.8611, 0.08333, 0.8611, 0.1667, 0.8333, 0.1667, 0.8333, 0.1667, 0.8611, 0.1667, 0.8611, 0.25, 0.8333, 0.25, 0.8333, 0.25, 0.8611, 0.25, 0.8611, 0.3333, 0.8333, 0.3333, 0.8333, 0.3333, 0.8611, 0.3333, 0.8611, 0.4167, 0.8333, 0.4167, 0.8333, 0.4167, 0.8611, 0.4167, 0.8611, 0.5, 0.8333, 0.5, 0.8611, 0.5, 0.8889, 0.5, 0.8889, 0.5833, 0.8611, 0.5833, 0.8611, 0.5833, 0.8889, 0.5833, 0.8889, 0.6667, 0.8611, 0.6667, 0.8611, 0.6667, 0.8889, 0.6667, 0.8889, 0.75, 0.8611, 0.75, 0.8611, 0.75, 0.8889, 0.75, 0.8889, 0.8333, 0.8611, 0.8333, 0.8611, 0.8333, 0.8889, 0.8333, 0.8889, 0.9167, 0.8611, 0.9167, 0.8611, 0.9167, 0.8889, 0.9167, 0.8889, 1.0, 0.8611, 1.0, 0.8611, 2.22e-16, 0.8889, 2.22e-16, 0.8889, 0.08333, 0.8611, 0.08333, 0.8611, 0.08333, 0.8889, 0.08333, 0.8889, 0.1667, 0.8611, 0.1667, 0.8611, 0.1667, 0.8889, 0.1667, 0.8889, 0.25, 0.8611, 0.25, 0.8611, 0.25, 0.8889, 0.25, 0.8889, 0.3333, 0.8611, 0.3333, 0.8611, 0.3333, 0.8889, 0.3333, 0.8889, 0.4167, 0.8611, 0.4167, 0.8611, 0.4167, 0.8889, 0.4167, 0.8889, 0.5, 0.8611, 0.5, 0.8889, 0.5, 0.9167, 0.5, 0.9167, 0.5833, 0.8889, 0.5833, 0.8889, 0.5833, 0.9167, 0.5833, 0.9167, 0.6667, 0.8889, 0.6667, 0.8889, 0.6667, 0.9167, 0.6667, 0.9167, 0.75, 0.8889, 0.75, 0.8889, 0.75, 0.9167, 0.75, 0.9167, 0.8333, 0.8889, 0.8333, 0.8889, 0.8333, 0.9167, 0.8333, 0.9167, 0.9167, 0.8889, 0.9167, 0.8889, 0.9167, 0.9167, 0.9167, 0.9167, 1.0, 0.8889, 1.0, 0.8889, 2.22e-16, 0.9167, 2.22e-16, 0.9167, 0.08333, 0.8889, 0.08333, 0.8889, 0.08333, 0.9167, 0.08333, 0.9167, 0.1667, 0.8889, 0.1667, 0.8889, 0.1667, 0.9167, 0.1667, 0.9167, 0.25, 0.8889, 0.25, 0.8889, 0.25, 0.9167, 0.25, 0.9167, 0.3333, 0.8889, 0.3333, 0.8889, 0.3333, 0.9167, 0.3333, 0.9167, 0.4167, 0.8889, 0.4167, 0.8889, 0.4167, 0.9167, 0.4167, 0.9167, 0.5, 0.8889, 0.5, 0.9167, 0.5, 0.9444, 0.5, 0.9444, 0.5833, 0.9167, 0.5833, 0.9167, 0.5833, 0.9444, 0.5833, 0.9444, 0.6667, 0.9167, 0.6667, 0.9167, 0.6667, 0.9444, 0.6667, 0.9444, 0.75, 0.9167, 0.75, 0.9167, 0.75, 0.9444, 0.75, 0.9444, 0.8333, 0.9167, 0.8333, 0.9167, 0.8333, 0.9444, 0.8333, 0.9444, 0.9167, 0.9167, 0.9167, 0.9167, 0.9167, 0.9444, 0.9167, 0.9444, 1.0, 0.9167, 1.0, 0.9167, 2.22e-16, 0.9444, 2.22e-16, 0.9444, 0.08333, 0.9167, 0.08333, 0.9167, 0.08333, 0.9444, 0.08333, 0.9444, 0.1667, 0.9167, 0.1667, 0.9167, 0.1667, 0.9444, 0.1667, 0.9444, 0.25, 0.9167, 0.25, 0.9167, 0.25, 0.9444, 0.25, 0.9444, 0.3333, 0.9167, 0.3333, 0.9167, 0.3333, 0.9444, 0.3333, 0.9444, 0.4167, 0.9167, 0.4167, 0.9167, 0.4167, 0.9444, 0.4167, 0.9444, 0.5, 0.9167, 0.5, 0.9444, 0.5, 0.9722, 0.5, 0.9722, 0.5833, 0.9444, 0.5833, 0.9444, 0.5833, 0.9722, 0.5833, 0.9722, 0.6667, 0.9444, 0.6667, 0.9444, 0.6667, 0.9722, 0.6667, 0.9722, 0.75, 0.9444, 0.75, 0.9444, 0.75, 0.9722, 0.75, 0.9722, 0.8333, 0.9444, 0.8333, 0.9444, 0.8333, 0.9722, 0.8333, 0.9722, 0.9167, 0.9444, 0.9167, 0.9444, 0.9167, 0.9722, 0.9167, 0.9722, 1.0, 0.9444, 1.0, 0.9444, 2.22e-16, 0.9722, 2.22e-16, 0.9722, 0.08333, 0.9444, 0.08333, 0.9444, 0.08333, 0.9722, 0.08333, 0.9722, 0.1667, 0.9444, 0.1667, 0.9444, 0.1667, 0.9722, 0.1667, 0.9722, 0.25, 0.9444, 0.25, 0.9444, 0.25, 0.9722, 0.25, 0.9722, 0.3333, 0.9444, 0.3333, 0.9444, 0.3333, 0.9722, 0.3333, 0.9722, 0.4167, 0.9444, 0.4167, 0.9444, 0.4167, 0.9722, 0.4167, 0.9722, 0.5, 0.9444, 0.5, 0.9722, 0.5, 1.0, 0.5, 1.0, 0.5833, 0.9722, 0.5833, 0.9722, 0.5833, 1.0, 0.5833, 1.0, 0.6667, 0.9722, 0.6667, 0.9722, 0.6667, 1.0, 0.6667, 1.0, 0.75, 0.9722, 0.75, 0.9722, 0.75, 1.0, 0.75, 1.0, 0.8333, 0.9722, 0.8333, 0.9722, 0.8333, 1.0, 0.8333, 1.0, 0.9167, 0.9722, 0.9167, 0.9722, 0.9167, 1.0, 0.9167, 1.0, 1.0, 0.9722, 1.0, 0.9722, 2.22e-16, 1.0, 2.22e-16, 1.0, 0.08333, 0.9722, 0.08333, 0.9722, 0.08333, 1.0, 0.08333, 1.0, 0.1667, 0.9722, 0.1667, 0.9722, 0.1667, 1.0, 0.1667, 1.0, 0.25, 0.9722, 0.25, 0.9722, 0.25, 1.0, 0.25, 1.0, 0.3333, 0.9722, 0.3333, 0.9722, 0.3333, 1.0, 0.3333, 1.0, 0.4167, 0.9722, 0.4167, 0.9722, 0.4167, 1.0, 0.4167, 1.0, 0.5, 0.9722, 0.5, 2.22e-16, 0.5, 0.02778, 0.5, 0.02778, 0.5833, 2.22e-16, 0.5833, 2.22e-16, 0.5833, 0.02778, 0.5833, 0.02778, 0.6667, 2.22e-16, 0.6667, 2.22e-16, 0.6667, 0.02778, 0.6667, 0.02778, 0.75, 2.22e-16, 0.75, 2.22e-16, 0.75, 0.02778, 0.75, 0.02778, 0.8333, 2.22e-16, 0.8333, 2.22e-16, 0.8333, 0.02778, 0.8333, 0.02778, 0.9167, 2.22e-16, 0.9167, 2.22e-16, 0.9167, 0.02778, 0.9167, 0.02778, 1.0, 2.22e-16, 1.0, 2.22e-16, 2.22e-16, 0.02778, 2.22e-16, 0.02778, 0.08333, 2.22e-16, 0.08333, 2.22e-16, 0.08333, 0.02778, 0.08333, 0.02778, 0.1667, 2.22e-16, 0.1667, 2.22e-16, 0.1667, 0.02778, 0.1667, 0.02778, 0.25, 2.22e-16, 0.25, 2.22e-16, 0.25, 0.02778, 0.25, 0.02778, 0.3333, 2.22e-16, 0.3333, 2.22e-16, 0.3333, 0.02778, 0.3333, 0.02778, 0.4167, 2.22e-16, 0.4167, 2.22e-16, 0.4167, 0.02778, 0.4167, 0.02778, 0.5, 2.22e-16, 0.5, 0.02778, 0.5, 0.05556, 0.5, 0.05556, 0.5833, 0.02778, 0.5833, 0.02778, 0.5833, 0.05556, 0.5833, 0.05556, 0.6667, 0.02778, 0.6667, 0.02778, 0.6667, 0.05556, 0.6667, 0.05556, 0.75, 0.02778, 0.75, 0.02778, 0.75, 0.05556, 0.75, 0.05556, 0.8333, 0.02778, 0.8333, 0.02778, 0.8333, 0.05556, 0.8333, 0.05556, 0.9167, 0.02778, 0.9167, 0.02778, 0.9167, 0.05556, 0.9167, 0.05556, 1.0, 0.02778, 1.0, 0.02778, 2.22e-16, 0.05556, 2.22e-16, 0.05556, 0.08333, 0.02778, 0.08333, 0.02778, 0.08333, 0.05556, 0.08333, 0.05556, 0.1667, 0.02778, 0.1667, 0.02778, 0.1667, 0.05556, 0.1667, 0.05556, 0.25, 0.02778, 0.25, 0.02778, 0.25, 0.05556, 0.25, 0.05556, 0.3333, 0.02778, 0.3333, 0.02778, 0.3333, 0.05556, 0.3333, 0.05556, 0.4167, 0.02778, 0.4167, 0.02778, 0.4167, 0.05556, 0.4167, 0.05556, 0.5, 0.02778, 0.5, 0.05556, 0.5, 0.08333, 0.5, 0.08333, 0.5833, 0.05556, 0.5833, 0.05556, 0.5833, 0.08333, 0.5833, 0.08333, 0.6667, 0.05556, 0.6667, 0.05556, 0.6667, 0.08333, 0.6667, 0.08333, 0.75, 0.05556, 0.75, 0.05556, 0.75, 0.08333, 0.75, 0.08333, 0.8333, 0.05556, 0.8333, 0.05556, 0.8333, 0.08333, 0.8333, 0.08333, 0.9167, 0.05556, 0.9167, 0.05556, 0.9167, 0.08333, 0.9167, 0.08333, 1.0, 0.05556, 1.0, 0.05556, 2.22e-16, 0.08333, 2.22e-16, 0.08333, 0.08333, 0.05556, 0.08333, 0.05556, 0.08333, 0.08333, 0.08333, 0.08333, 0.1667, 0.05556, 0.1667, 0.05556, 0.1667, 0.08333, 0.1667, 0.08333, 0.25, 0.05556, 0.25, 0.05556, 0.25, 0.08333, 0.25, 0.08333, 0.3333, 0.05556, 0.3333, 0.05556, 0.3333, 0.08333, 0.3333, 0.08333, 0.4167, 0.05556, 0.4167, 0.05556, 0.4167, 0.08333, 0.4167, 0.08333, 0.5, 0.05556, 0.5, 0.08333, 0.5, 0.1111, 0.5, 0.1111, 0.5833, 0.08333, 0.5833, 0.08333, 0.5833, 0.1111, 0.5833, 0.1111, 0.6667, 0.08333, 0.6667, 0.08333, 0.6667, 0.1111, 0.6667, 0.1111, 0.75, 0.08333, 0.75, 0.08333, 0.75, 0.1111, 0.75, 0.1111, 0.8333, 0.08333, 0.8333, 0.08333, 0.8333, 0.1111, 0.8333, 0.1111, 0.9167, 0.08333, 0.9167, 0.08333, 0.9167, 0.1111, 0.9167, 0.1111, 1.0, 0.08333, 1.0, 0.08333, 2.22e-16, 0.1111, 2.22e-16, 0.1111, 0.08333, 0.08333, 0.08333, 0.08333, 0.08333, 0.1111, 0.08333, 0.1111, 0.1667, 0.08333, 0.1667, 0.08333, 0.1667, 0.1111, 0.1667, 0.1111, 0.25, 0.08333, 0.25, 0.08333, 0.25, 0.1111, 0.25, 0.1111, 0.3333, 0.08333, 0.3333, 0.08333, 0.3333, 0.1111, 0.3333, 0.1111, 0.4167, 0.08333, 0.4167, 0.08333, 0.4167, 0.1111, 0.4167, 0.1111, 0.5, 0.08333, 0.5, 0.1111, 0.5, 0.1389, 0.5, 0.1389, 0.5833, 0.1111, 0.5833, 0.1111, 0.5833, 0.1389, 0.5833, 0.1389, 0.6667, 0.1111, 0.6667, 0.1111, 0.6667, 0.1389, 0.6667, 0.1389, 0.75, 0.1111, 0.75, 0.1111, 0.75, 0.1389, 0.75, 0.1389, 0.8333, 0.1111, 0.8333, 0.1111, 0.8333, 0.1389, 0.8333, 0.1389, 0.9167, 0.1111, 0.9167, 0.1111, 0.9167, 0.1389, 0.9167, 0.1389, 1.0, 0.1111, 1.0, 0.1111, 2.22e-16, 0.1389, 2.22e-16, 0.1389, 0.08333, 0.1111, 0.08333, 0.1111, 0.08333, 0.1389, 0.08333, 0.1389, 0.1667, 0.1111, 0.1667, 0.1111, 0.1667, 0.1389, 0.1667, 0.1389, 0.25, 0.1111, 0.25, 0.1111, 0.25, 0.1389, 0.25, 0.1389, 0.3333, 0.1111, 0.3333, 0.1111, 0.3333, 0.1389, 0.3333, 0.1389, 0.4167, 0.1111, 0.4167, 0.1111, 0.4167, 0.1389, 0.4167, 0.1389, 0.5, 0.1111, 0.5, 0.1389, 0.5, 0.1667, 0.5, 0.1667, 0.5833, 0.1389, 0.5833, 0.1389, 0.5833, 0.1667, 0.5833, 0.1667, 0.6667, 0.1389, 0.6667, 0.1389, 0.6667, 0.1667, 0.6667, 0.1667, 0.75, 0.1389, 0.75, 0.1389, 0.75, 0.1667, 0.75, 0.1667, 0.8333, 0.1389, 0.8333, 0.1389, 0.8333, 0.1667, 0.8333, 0.1667, 0.9167, 0.1389, 0.9167, 0.1389, 0.9167, 0.1667, 0.9167, 0.1667, 1.0, 0.1389, 1.0, 0.1389, 2.22e-16, 0.1667, 2.22e-16, 0.1667, 0.08333, 0.1389, 0.08333, 0.1389, 0.08333, 0.1667, 0.08333, 0.1667, 0.1667, 0.1389, 0.1667, 0.1389, 0.1667, 0.1667, 0.1667, 0.1667, 0.25, 0.1389, 0.25, 0.1389, 0.25, 0.1667, 0.25, 0.1667, 0.3333, 0.1389, 0.3333, 0.1389, 0.3333, 0.1667, 0.3333, 0.1667, 0.4167, 0.1389, 0.4167, 0.1389, 0.4167, 0.1667, 0.4167, 0.1667, 0.5, 0.1389, 0.5, 0.1667, 0.5, 0.1944, 0.5, 0.1944, 0.5833, 0.1667, 0.5833, 0.1667, 0.5833, 0.1944, 0.5833, 0.1944, 0.6667, 0.1667, 0.6667, 0.1667, 0.6667, 0.1944, 0.6667, 0.1944, 0.75, 0.1667, 0.75, 0.1667, 0.75, 0.1944, 0.75, 0.1944, 0.8333, 0.1667, 0.8333, 0.1667, 0.8333, 0.1944, 0.8333, 0.1944, 0.9167, 0.1667, 0.9167, 0.1667, 0.9167, 0.1944, 0.9167, 0.1944, 1.0, 0.1667, 1.0, 0.1667, 2.22e-16, 0.1944, 2.22e-16, 0.1944, 0.08333, 0.1667, 0.08333, 0.1667, 0.08333, 0.1944, 0.08333, 0.1944, 0.1667, 0.1667, 0.1667, 0.1667, 0.1667, 0.1944, 0.1667, 0.1944, 0.25, 0.1667, 0.25, 0.1667, 0.25, 0.1944, 0.25, 0.1944, 0.3333, 0.1667, 0.3333, 0.1667, 0.3333, 0.1944, 0.3333, 0.1944, 0.4167, 0.1667, 0.4167, 0.1667, 0.4167, 0.1944, 0.4167, 0.1944, 0.5, 0.1667, 0.5, 0.1944, 0.5, 0.2222, 0.5, 0.2222, 0.5833, 0.1944, 0.5833, 0.1944, 0.5833, 0.2222, 0.5833, 0.2222, 0.6667, 0.1944, 0.6667, 0.1944, 0.6667, 0.2222, 0.6667, 0.2222, 0.75, 0.1944, 0.75, 0.1944, 0.75, 0.2222, 0.75, 0.2222, 0.8333, 0.1944, 0.8333, 0.1944, 0.8333, 0.2222, 0.8333, 0.2222, 0.9167, 0.1944, 0.9167, 0.1944, 0.9167, 0.2222, 0.9167, 0.2222, 1.0, 0.1944, 1.0, 0.1944, 2.22e-16, 0.2222, 2.22e-16, 0.2222, 0.08333, 0.1944, 0.08333, 0.1944, 0.08333, 0.2222, 0.08333, 0.2222, 0.1667, 0.1944, 0.1667, 0.1944, 0.1667, 0.2222, 0.1667, 0.2222, 0.25, 0.1944, 0.25, 0.1944, 0.25, 0.2222, 0.25, 0.2222, 0.3333, 0.1944, 0.3333, 0.1944, 0.3333, 0.2222, 0.3333, 0.2222, 0.4167, 0.1944, 0.4167, 0.1944, 0.4167, 0.2222, 0.4167, 0.2222, 0.5, 0.1944, 0.5, 0.2222, 0.5, 0.25, 0.5, 0.25, 0.5833, 0.2222, 0.5833, 0.2222, 0.5833, 0.25, 0.5833, 0.25, 0.6667, 0.2222, 0.6667, 0.2222, 0.6667, 0.25, 0.6667, 0.25, 0.75, 0.2222, 0.75, 0.2222, 0.75, 0.25, 0.75, 0.25, 0.8333, 0.2222, 0.8333, 0.2222, 0.8333, 0.25, 0.8333, 0.25, 0.9167, 0.2222, 0.9167, 0.2222, 0.9167, 0.25, 0.9167, 0.25, 1.0, 0.2222, 1.0, 0.2222, 2.22e-16, 0.25, 2.22e-16, 0.25, 0.08333, 0.2222, 0.08333, 0.2222, 0.08333, 0.25, 0.08333, 0.25, 0.1667, 0.2222, 0.1667, 0.2222, 0.1667, 0.25, 0.1667, 0.25, 0.25, 0.2222, 0.25, 0.2222, 0.25, 0.25, 0.25, 0.25, 0.3333, 0.2222, 0.3333, 0.2222, 0.3333, 0.25, 0.3333, 0.25, 0.4167, 0.2222, 0.4167, 0.2222, 0.4167, 0.25, 0.4167, 0.25, 0.5, 0.2222, 0.5, 0.25, 0.5, 0.2778, 0.5, 0.2778, 0.5833, 0.25, 0.5833, 0.25, 0.5833, 0.2778, 0.5833, 0.2778, 0.6667, 0.25, 0.6667, 0.25, 0.6667, 0.2778, 0.6667, 0.2778, 0.75, 0.25, 0.75, 0.25, 0.75, 0.2778, 0.75, 0.2778, 0.8333, 0.25, 0.8333, 0.25, 0.8333, 0.2778, 0.8333, 0.2778, 0.9167, 0.25, 0.9167, 0.25, 0.9167, 0.2778, 0.9167, 0.2778, 1.0, 0.25, 1.0, 0.25, 2.22e-16, 0.2778, 2.22e-16, 0.2778, 0.08333, 0.25, 0.08333, 0.25, 0.08333, 0.2778, 0.08333, 0.2778, 0.1667, 0.25, 0.1667, 0.25, 0.1667, 0.2778, 0.1667, 0.2778, 0.25, 0.25, 0.25, 0.25, 0.25, 0.2778, 0.25, 0.2778, 0.3333, 0.25, 0.3333, 0.25, 0.3333, 0.2778, 0.3333, 0.2778, 0.4167, 0.25, 0.4167, 0.25, 0.4167, 0.2778, 0.4167, 0.2778, 0.5, 0.25, 0.5, 0.2778, 0.5, 0.3056, 0.5, 0.3056, 0.5833, 0.2778, 0.5833, 0.2778, 0.5833, 0.3056, 0.5833, 0.3056, 0.6667, 0.2778, 0.6667, 0.2778, 0.6667, 0.3056, 0.6667, 0.3056, 0.75, 0.2778, 0.75, 0.2778, 0.75, 0.3056, 0.75, 0.3056, 0.8333, 0.2778, 0.8333, 0.2778, 0.8333, 0.3056, 0.8333, 0.3056, 0.9167, 0.2778, 0.9167, 0.2778, 0.9167, 0.3056, 0.9167, 0.3056, 1.0, 0.2778, 1.0, 0.2778, 2.22e-16, 0.3056, 2.22e-16, 0.3056, 0.08333, 0.2778, 0.08333, 0.2778, 0.08333, 0.3056, 0.08333, 0.3056, 0.1667, 0.2778, 0.1667, 0.2778, 0.1667, 0.3056, 0.1667, 0.3056, 0.25, 0.2778, 0.25, 0.2778, 0.25, 0.3056, 0.25, 0.3056, 0.3333, 0.2778, 0.3333, 0.2778, 0.3333, 0.3056, 0.3333, 0.3056, 0.4167, 0.2778, 0.4167, 0.2778, 0.4167, 0.3056, 0.4167, 0.3056, 0.5, 0.2778, 0.5, 0.3056, 0.5, 0.3333, 0.5, 0.3333, 0.5833, 0.3056, 0.5833, 0.3056, 0.5833, 0.3333, 0.5833, 0.3333, 0.6667, 0.3056, 0.6667, 0.3056, 0.6667, 0.3333, 0.6667, 0.3333, 0.75, 0.3056, 0.75, 0.3056, 0.75, 0.3333, 0.75, 0.3333, 0.8333, 0.3056, 0.8333, 0.3056, 0.8333, 0.3333, 0.8333, 0.3333, 0.9167, 0.3056, 0.9167, 0.3056, 0.9167, 0.3333, 0.9167, 0.3333, 1.0, 0.3056, 1.0, 0.3056, 2.22e-16, 0.3333, 2.22e-16, 0.3333, 0.08333, 0.3056, 0.08333, 0.3056, 0.08333, 0.3333, 0.08333, 0.3333, 0.1667, 0.3056, 0.1667, 0.3056, 0.1667, 0.3333, 0.1667, 0.3333, 0.25, 0.3056, 0.25, 0.3056, 0.25, 0.3333, 0.25, 0.3333, 0.3333, 0.3056, 0.3333, 0.3056, 0.3333, 0.3333, 0.3333, 0.3333, 0.4167, 0.3056, 0.4167, 0.3056, 0.4167, 0.3333, 0.4167, 0.3333, 0.5, 0.3056, 0.5, 0.3333, 0.5, 0.3611, 0.5, 0.3611, 0.5833, 0.3333, 0.5833, 0.3333, 0.5833, 0.3611, 0.5833, 0.3611, 0.6667, 0.3333, 0.6667, 0.3333, 0.6667, 0.3611, 0.6667, 0.3611, 0.75, 0.3333, 0.75, 0.3333, 0.75, 0.3611, 0.75, 0.3611, 0.8333, 0.3333, 0.8333, 0.3333, 0.8333, 0.3611, 0.8333, 0.3611, 0.9167, 0.3333, 0.9167, 0.3333, 0.9167, 0.3611, 0.9167, 0.3611, 1.0, 0.3333, 1.0, 0.3333, 2.22e-16, 0.3611, 2.22e-16, 0.3611, 0.08333, 0.3333, 0.08333, 0.3333, 0.08333, 0.3611, 0.08333, 0.3611, 0.1667, 0.3333, 0.1667, 0.3333, 0.1667, 0.3611, 0.1667, 0.3611, 0.25, 0.3333, 0.25, 0.3333, 0.25, 0.3611, 0.25, 0.3611, 0.3333, 0.3333, 0.3333, 0.3333, 0.3333, 0.3611, 0.3333, 0.3611, 0.4167, 0.3333, 0.4167, 0.3333, 0.4167, 0.3611, 0.4167, 0.3611, 0.5, 0.3333, 0.5, 0.3611, 0.5, 0.3889, 0.5, 0.3889, 0.5833, 0.3611, 0.5833, 0.3611, 0.5833, 0.3889, 0.5833, 0.3889, 0.6667, 0.3611, 0.6667, 0.3611, 0.6667, 0.3889, 0.6667, 0.3889, 0.75, 0.3611, 0.75, 0.3611, 0.75, 0.3889, 0.75, 0.3889, 0.8333, 0.3611, 0.8333, 0.3611, 0.8333, 0.3889, 0.8333, 0.3889, 0.9167, 0.3611, 0.9167, 0.3611, 0.9167, 0.3889, 0.9167, 0.3889, 1.0, 0.3611, 1.0, 0.3611, 2.22e-16, 0.3889, 2.22e-16, 0.3889, 0.08333, 0.3611, 0.08333, 0.3611, 0.08333, 0.3889, 0.08333, 0.3889, 0.1667, 0.3611, 0.1667, 0.3611, 0.1667, 0.3889, 0.1667, 0.3889, 0.25, 0.3611, 0.25, 0.3611, 0.25, 0.3889, 0.25, 0.3889, 0.3333, 0.3611, 0.3333, 0.3611, 0.3333, 0.3889, 0.3333, 0.3889, 0.4167, 0.3611, 0.4167, 0.3611, 0.4167, 0.3889, 0.4167, 0.3889, 0.5, 0.3611, 0.5, 0.3889, 0.5, 0.4167, 0.5, 0.4167, 0.5833, 0.3889, 0.5833, 0.3889, 0.5833, 0.4167, 0.5833, 0.4167, 0.6667, 0.3889, 0.6667, 0.3889, 0.6667, 0.4167, 0.6667, 0.4167, 0.75, 0.3889, 0.75, 0.3889, 0.75, 0.4167, 0.75, 0.4167, 0.8333, 0.3889, 0.8333, 0.3889, 0.8333, 0.4167, 0.8333, 0.4167, 0.9167, 0.3889, 0.9167, 0.3889, 0.9167, 0.4167, 0.9167, 0.4167, 1.0, 0.3889, 1.0, 0.3889, 2.22e-16, 0.4167, 2.22e-16, 0.4167, 0.08333, 0.3889, 0.08333, 0.3889, 0.08333, 0.4167, 0.08333, 0.4167, 0.1667, 0.3889, 0.1667, 0.3889, 0.1667, 0.4167, 0.1667, 0.4167, 0.25, 0.3889, 0.25, 0.3889, 0.25, 0.4167, 0.25, 0.4167, 0.3333, 0.3889, 0.3333, 0.3889, 0.3333, 0.4167, 0.3333, 0.4167, 0.4167, 0.3889, 0.4167, 0.3889, 0.4167, 0.4167, 0.4167, 0.4167, 0.5, 0.3889, 0.5, 0.4167, 0.5, 0.4444, 0.5, 0.4444, 0.5833, 0.4167, 0.5833, 0.4167, 0.5833, 0.4444, 0.5833, 0.4444, 0.6667, 0.4167, 0.6667, 0.4167, 0.6667, 0.4444, 0.6667, 0.4444, 0.75, 0.4167, 0.75, 0.4167, 0.75, 0.4444, 0.75, 0.4444, 0.8333, 0.4167, 0.8333, 0.4167, 0.8333, 0.4444, 0.8333, 0.4444, 0.9167, 0.4167, 0.9167, 0.4167, 0.9167, 0.4444, 0.9167, 0.4444, 1.0, 0.4167, 1.0, 0.4167, 2.22e-16, 0.4444, 2.22e-16, 0.4444, 0.08333, 0.4167, 0.08333, 0.4167, 0.08333, 0.4444, 0.08333, 0.4444, 0.1667, 0.4167, 0.1667, 0.4167, 0.1667, 0.4444, 0.1667, 0.4444, 0.25, 0.4167, 0.25, 0.4167, 0.25, 0.4444, 0.25, 0.4444, 0.3333, 0.4167, 0.3333, 0.4167, 0.3333, 0.4444, 0.3333, 0.4444, 0.4167, 0.4167, 0.4167, 0.4167, 0.4167, 0.4444, 0.4167, 0.4444, 0.5, 0.4167, 0.5, 0.4444, 0.5, 0.4722, 0.5, 0.4722, 0.5833, 0.4444, 0.5833, 0.4444, 0.5833, 0.4722, 0.5833, 0.4722, 0.6667, 0.4444, 0.6667, 0.4444, 0.6667, 0.4722, 0.6667, 0.4722, 0.75, 0.4444, 0.75, 0.4444, 0.75, 0.4722, 0.75, 0.4722, 0.8333, 0.4444, 0.8333, 0.4444, 0.8333, 0.4722, 0.8333, 0.4722, 0.9167, 0.4444, 0.9167, 0.4444, 0.9167, 0.4722, 0.9167, 0.4722, 1.0, 0.4444, 1.0, 0.4444, 2.22e-16, 0.4722, 2.22e-16, 0.4722, 0.08333, 0.4444, 0.08333, 0.4444, 0.08333, 0.4722, 0.08333, 0.4722, 0.1667, 0.4444, 0.1667, 0.4444, 0.1667, 0.4722, 0.1667, 0.4722, 0.25, 0.4444, 0.25, 0.4444, 0.25, 0.4722, 0.25, 0.4722, 0.3333, 0.4444, 0.3333, 0.4444, 0.3333, 0.4722, 0.3333, 0.4722, 0.4167, 0.4444, 0.4167, 0.4444, 0.4167, 0.4722, 0.4167, 0.4722, 0.5, 0.4444, 0.5, 0.4722, 0.5, 0.5, 0.5, 0.5, 0.5833, 0.4722, 0.5833, 0.4722, 0.5833, 0.5, 0.5833, 0.5, 0.6667, 0.4722, 0.6667, 0.4722, 0.6667, 0.5, 0.6667, 0.5, 0.75, 0.4722, 0.75, 0.4722, 0.75, 0.5, 0.75, 0.5, 0.8333, 0.4722, 0.8333, 0.4722, 0.8333, 0.5, 0.8333, 0.5, 0.9167, 0.4722, 0.9167, 0.4722, 0.9167, 0.5, 0.9167, 0.5, 1.0, 0.4722, 1.0, 0.4722, 2.22e-16, 0.5, 2.22e-16, 0.5, 0.08333, 0.4722, 0.08333, 0.4722, 0.08333, 0.5, 0.08333, 0.5, 0.1667, 0.4722, 0.1667, 0.4722, 0.1667, 0.5, 0.1667, 0.5, 0.25, 0.4722, 0.25, 0.4722, 0.25, 0.5, 0.25, 0.5, 0.3333, 0.4722, 0.3333, 0.4722, 0.3333, 0.5, 0.3333, 0.5, 0.4167, 0.4722, 0.4167, 0.4722, 0.4167, 0.5, 0.4167, 0.5, 0.5, 0.4722, 0.5])
me_torus.materials.append(mat_material)
me_torus.update()

# ---- objects
ob_torus = bpy.data.objects.new('Torus', me_torus)

# ---- transforms, parenting, visibility, modifiers, constraints
ob_torus.location = (0.0, 0.0, 0.0)

# ---- collection membership
col_collection.objects.link(ob_torus)

# ---- scene / render settings (as saved in the file)
scene.frame_start = 1; scene.frame_end = 250; scene.frame_set(1)
scene.render.engine = 'BLENDER_EEVEE_NEXT'
scene.cycles.sampling_pattern = 'TABULATED_SOBOL'
scene.cycles.use_light_tree = False
scene.view_settings.view_transform = 'Filmic'
bpy.context.view_layer.update()

# ---- added for rendering (the .blend has no active camera and no usable light): camera, sun
cam_auto = bpy.data.cameras.new('AutoCamera')
cam_auto.lens = 50.0
cam_auto.sensor_width = 36.0
cam_auto.clip_end = 1000.0
ob_auto_camera = bpy.data.objects.new('AutoCamera', cam_auto)
scene.collection.objects.link(ob_auto_camera)
ob_auto_camera.location = (2.99453, -3.59343, 2.81037)
ob_auto_camera.rotation_euler = (1.09748, -7.21219e-08, 0.694738)
scene.camera = ob_auto_camera
light_auto_sun = bpy.data.lights.new('AutoSun', 'SUN')
light_auto_sun.energy = 3.0
light_auto_sun.angle = 0.0523599
ob_auto_sun = bpy.data.objects.new('AutoSun', light_auto_sun)
scene.collection.objects.link(ob_auto_sun)
ob_auto_sun.rotation_euler = (0.872665, 0.174533, 0.523599)
bpy.context.view_layer.update()
